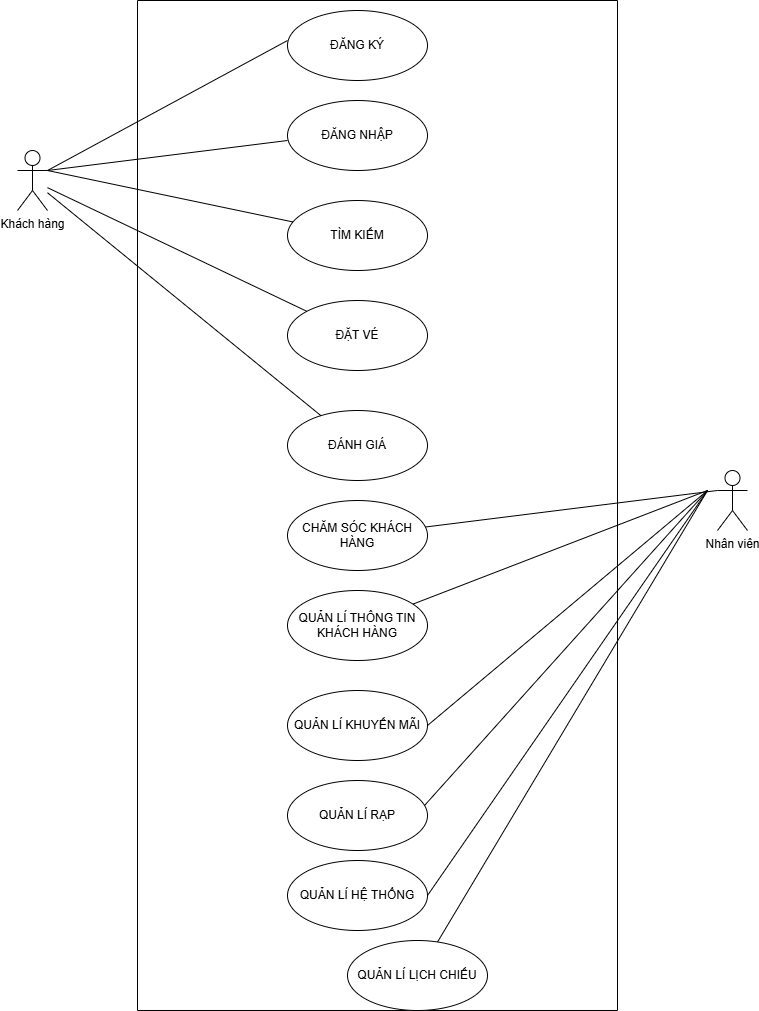

The diagram above was exported from draw.io. Its source (the exported page's mxGraphModel, read from the mxfile embedded in the PNG):
<mxGraphModel dx="1906" dy="1013" grid="1" gridSize="10" guides="1" tooltips="1" connect="1" arrows="1" fold="1" page="1" pageScale="1" pageWidth="850" pageHeight="1100" math="0" shadow="0">
  <root>
    <mxCell id="0" />
    <mxCell id="1" parent="0" />
    <mxCell id="thT1lgEJf4UTDE-u51fp-2" value="" style="swimlane;startSize=0;" parent="1" vertex="1">
      <mxGeometry x="180" y="90" width="480" height="1010" as="geometry" />
    </mxCell>
    <mxCell id="thT1lgEJf4UTDE-u51fp-3" value="ĐĂNG KÝ" style="ellipse;whiteSpace=wrap;html=1;" parent="thT1lgEJf4UTDE-u51fp-2" vertex="1">
      <mxGeometry x="150" y="10" width="140" height="70" as="geometry" />
    </mxCell>
    <mxCell id="thT1lgEJf4UTDE-u51fp-13" value="TÌM KIẾM" style="ellipse;whiteSpace=wrap;html=1;" parent="thT1lgEJf4UTDE-u51fp-2" vertex="1">
      <mxGeometry x="150" y="200" width="140" height="70" as="geometry" />
    </mxCell>
    <mxCell id="thT1lgEJf4UTDE-u51fp-12" value="ĐẶT VÉ" style="ellipse;whiteSpace=wrap;html=1;" parent="thT1lgEJf4UTDE-u51fp-2" vertex="1">
      <mxGeometry x="150" y="300" width="140" height="70" as="geometry" />
    </mxCell>
    <mxCell id="thT1lgEJf4UTDE-u51fp-11" value="ĐÁNH GIÁ" style="ellipse;whiteSpace=wrap;html=1;" parent="thT1lgEJf4UTDE-u51fp-2" vertex="1">
      <mxGeometry x="150" y="410" width="140" height="70" as="geometry" />
    </mxCell>
    <mxCell id="thT1lgEJf4UTDE-u51fp-10" value="CHĂM SÓC KHÁCH HÀNG" style="ellipse;whiteSpace=wrap;html=1;" parent="thT1lgEJf4UTDE-u51fp-2" vertex="1">
      <mxGeometry x="150" y="500" width="140" height="70" as="geometry" />
    </mxCell>
    <mxCell id="thT1lgEJf4UTDE-u51fp-9" value="QUẢN LÍ THÔNG TIN KHÁCH HÀNG" style="ellipse;whiteSpace=wrap;html=1;" parent="thT1lgEJf4UTDE-u51fp-2" vertex="1">
      <mxGeometry x="150" y="590" width="140" height="70" as="geometry" />
    </mxCell>
    <mxCell id="thT1lgEJf4UTDE-u51fp-8" value="ĐĂNG NHẬP" style="ellipse;whiteSpace=wrap;html=1;" parent="thT1lgEJf4UTDE-u51fp-2" vertex="1">
      <mxGeometry x="150" y="100" width="140" height="70" as="geometry" />
    </mxCell>
    <mxCell id="thT1lgEJf4UTDE-u51fp-16" value="QUẢN LÍ KHUYẾN MÃI" style="ellipse;whiteSpace=wrap;html=1;" parent="thT1lgEJf4UTDE-u51fp-2" vertex="1">
      <mxGeometry x="150" y="690" width="140" height="70" as="geometry" />
    </mxCell>
    <mxCell id="thT1lgEJf4UTDE-u51fp-15" value="QUẢN LÍ RẠP" style="ellipse;whiteSpace=wrap;html=1;" parent="thT1lgEJf4UTDE-u51fp-2" vertex="1">
      <mxGeometry x="150" y="780" width="140" height="70" as="geometry" />
    </mxCell>
    <mxCell id="thT1lgEJf4UTDE-u51fp-17" value="QUẢN LÍ HỆ THỐNG" style="ellipse;whiteSpace=wrap;html=1;" parent="thT1lgEJf4UTDE-u51fp-2" vertex="1">
      <mxGeometry x="150" y="860" width="140" height="70" as="geometry" />
    </mxCell>
    <mxCell id="thT1lgEJf4UTDE-u51fp-18" value="" style="endArrow=none;html=1;rounded=0;exitX=1;exitY=0.3333333333333333;exitDx=0;exitDy=0;exitPerimeter=0;" parent="thT1lgEJf4UTDE-u51fp-2" source="thT1lgEJf4UTDE-u51fp-4" edge="1">
      <mxGeometry relative="1" as="geometry">
        <mxPoint x="-10" y="140" as="sourcePoint" />
        <mxPoint x="150" y="140" as="targetPoint" />
      </mxGeometry>
    </mxCell>
    <mxCell id="thT1lgEJf4UTDE-u51fp-33" value="" style="endArrow=none;html=1;rounded=0;" parent="thT1lgEJf4UTDE-u51fp-2" edge="1">
      <mxGeometry relative="1" as="geometry">
        <mxPoint x="290" y="725" as="sourcePoint" />
        <mxPoint x="570" y="490" as="targetPoint" />
      </mxGeometry>
    </mxCell>
    <mxCell id="thT1lgEJf4UTDE-u51fp-35" value="QUẢN LÍ LỊCH CHIẾU" style="ellipse;whiteSpace=wrap;html=1;" parent="thT1lgEJf4UTDE-u51fp-2" vertex="1">
      <mxGeometry x="210" y="940" width="140" height="70" as="geometry" />
    </mxCell>
    <mxCell id="thT1lgEJf4UTDE-u51fp-4" value="Khách hàng&lt;div&gt;&lt;br&gt;&lt;/div&gt;" style="shape=umlActor;verticalLabelPosition=bottom;verticalAlign=top;html=1;outlineConnect=0;" parent="1" vertex="1">
      <mxGeometry x="60" y="240" width="30" height="60" as="geometry" />
    </mxCell>
    <mxCell id="thT1lgEJf4UTDE-u51fp-6" value="" style="endArrow=none;html=1;rounded=0;exitX=1;exitY=0.3333333333333333;exitDx=0;exitDy=0;exitPerimeter=0;entryX=0;entryY=0.429;entryDx=0;entryDy=0;entryPerimeter=0;" parent="1" source="thT1lgEJf4UTDE-u51fp-4" target="thT1lgEJf4UTDE-u51fp-3" edge="1">
      <mxGeometry relative="1" as="geometry">
        <mxPoint x="170" y="259.76" as="sourcePoint" />
        <mxPoint x="330" y="259.76" as="targetPoint" />
      </mxGeometry>
    </mxCell>
    <mxCell id="thT1lgEJf4UTDE-u51fp-22" value="" style="endArrow=none;html=1;rounded=0;exitX=1;exitY=0.3333333333333333;exitDx=0;exitDy=0;exitPerimeter=0;" parent="1" source="thT1lgEJf4UTDE-u51fp-4" target="thT1lgEJf4UTDE-u51fp-13" edge="1">
      <mxGeometry relative="1" as="geometry">
        <mxPoint x="190" y="370" as="sourcePoint" />
        <mxPoint x="350" y="370" as="targetPoint" />
      </mxGeometry>
    </mxCell>
    <mxCell id="thT1lgEJf4UTDE-u51fp-21" value="" style="endArrow=none;html=1;rounded=0;" parent="1" source="thT1lgEJf4UTDE-u51fp-4" target="thT1lgEJf4UTDE-u51fp-12" edge="1">
      <mxGeometry relative="1" as="geometry">
        <mxPoint x="150" y="490" as="sourcePoint" />
        <mxPoint x="310" y="490" as="targetPoint" />
      </mxGeometry>
    </mxCell>
    <mxCell id="thT1lgEJf4UTDE-u51fp-20" value="" style="endArrow=none;html=1;rounded=0;" parent="1" source="thT1lgEJf4UTDE-u51fp-4" target="thT1lgEJf4UTDE-u51fp-11" edge="1">
      <mxGeometry relative="1" as="geometry">
        <mxPoint x="180" y="550" as="sourcePoint" />
        <mxPoint x="340" y="550" as="targetPoint" />
      </mxGeometry>
    </mxCell>
    <mxCell id="thT1lgEJf4UTDE-u51fp-23" value="Nhân viên" style="shape=umlActor;verticalLabelPosition=bottom;verticalAlign=top;html=1;outlineConnect=0;" parent="1" vertex="1">
      <mxGeometry x="760" y="560" width="30" height="60" as="geometry" />
    </mxCell>
    <mxCell id="thT1lgEJf4UTDE-u51fp-28" value="" style="endArrow=none;html=1;rounded=0;entryX=0;entryY=0.3333333333333333;entryDx=0;entryDy=0;entryPerimeter=0;" parent="1" source="thT1lgEJf4UTDE-u51fp-10" target="thT1lgEJf4UTDE-u51fp-23" edge="1">
      <mxGeometry relative="1" as="geometry">
        <mxPoint x="600" y="260" as="sourcePoint" />
        <mxPoint x="760" y="260" as="targetPoint" />
      </mxGeometry>
    </mxCell>
    <mxCell id="thT1lgEJf4UTDE-u51fp-31" value="" style="endArrow=none;html=1;rounded=0;" parent="1" source="thT1lgEJf4UTDE-u51fp-9" edge="1">
      <mxGeometry relative="1" as="geometry">
        <mxPoint x="650" y="705" as="sourcePoint" />
        <mxPoint x="750" y="580" as="targetPoint" />
      </mxGeometry>
    </mxCell>
    <mxCell id="thT1lgEJf4UTDE-u51fp-32" value="" style="endArrow=none;html=1;rounded=0;" parent="1" edge="1">
      <mxGeometry relative="1" as="geometry">
        <mxPoint x="467" y="895" as="sourcePoint" />
        <mxPoint x="750" y="580" as="targetPoint" />
      </mxGeometry>
    </mxCell>
    <mxCell id="thT1lgEJf4UTDE-u51fp-34" value="" style="endArrow=none;html=1;rounded=0;" parent="1" edge="1">
      <mxGeometry relative="1" as="geometry">
        <mxPoint x="470" y="985" as="sourcePoint" />
        <mxPoint x="750" y="580" as="targetPoint" />
      </mxGeometry>
    </mxCell>
    <mxCell id="thT1lgEJf4UTDE-u51fp-36" value="" style="endArrow=none;html=1;rounded=0;" parent="1" source="thT1lgEJf4UTDE-u51fp-35" edge="1">
      <mxGeometry relative="1" as="geometry">
        <mxPoint x="610" y="1195" as="sourcePoint" />
        <mxPoint x="750" y="580" as="targetPoint" />
      </mxGeometry>
    </mxCell>
  </root>
</mxGraphModel>